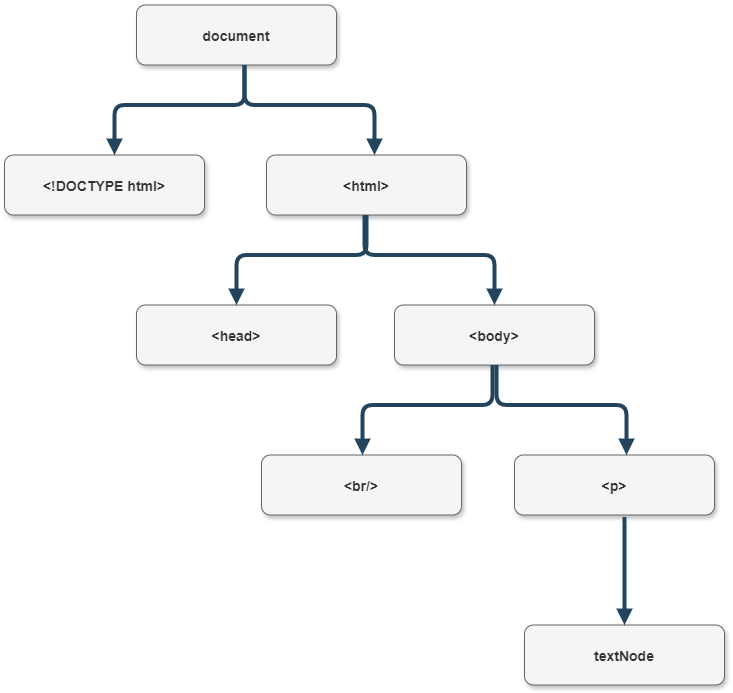

The diagram above was exported from draw.io. Its source (the exported page's mxGraphModel, read from the mxfile embedded in the PNG):
<mxGraphModel dx="1750" dy="2278.5" grid="1" gridSize="10" guides="1" tooltips="1" connect="1" arrows="1" fold="1" page="1" pageScale="1.5" pageWidth="1169" pageHeight="827" background="none" math="0" shadow="0">
  <root>
    <mxCell id="0" />
    <mxCell id="1" parent="0" />
    <mxCell id="2" value="&lt;!DOCTYPE html&gt;" style="rounded=1;fillColor=#f5f5f5;strokeColor=#666666;shadow=1;fontStyle=1;fontColor=#333333;fontSize=14;" parent="1" vertex="1">
      <mxGeometry x="420" y="130" width="200" height="60" as="geometry" />
    </mxCell>
    <mxCell id="LOei6A35BRd7Sk4sFjuY-55" value="&lt;html&gt;" style="rounded=1;fillColor=#f5f5f5;strokeColor=#666666;shadow=1;fontStyle=1;fontColor=#333333;fontSize=14;" vertex="1" parent="1">
      <mxGeometry x="682" y="130" width="200" height="60" as="geometry" />
    </mxCell>
    <mxCell id="LOei6A35BRd7Sk4sFjuY-56" value="&lt;body&gt;" style="rounded=1;fillColor=#f5f5f5;strokeColor=#666666;shadow=1;fontStyle=1;fontColor=#333333;fontSize=14;" vertex="1" parent="1">
      <mxGeometry x="810" y="280" width="200" height="60" as="geometry" />
    </mxCell>
    <mxCell id="LOei6A35BRd7Sk4sFjuY-57" value="&lt;head&gt;" style="rounded=1;fillColor=#f5f5f5;strokeColor=#666666;shadow=1;fontStyle=1;fontColor=#333333;fontSize=14;" vertex="1" parent="1">
      <mxGeometry x="552" y="280" width="200" height="60" as="geometry" />
    </mxCell>
    <mxCell id="LOei6A35BRd7Sk4sFjuY-58" value="&lt;br/&gt;" style="rounded=1;fillColor=#f5f5f5;strokeColor=#666666;shadow=1;fontStyle=1;fontColor=#333333;fontSize=14;" vertex="1" parent="1">
      <mxGeometry x="677" y="430" width="200" height="60" as="geometry" />
    </mxCell>
    <mxCell id="LOei6A35BRd7Sk4sFjuY-59" value="&lt;p&gt;" style="rounded=1;fillColor=#f5f5f5;strokeColor=#666666;shadow=1;fontStyle=1;fontColor=#333333;fontSize=14;" vertex="1" parent="1">
      <mxGeometry x="930" y="430" width="200" height="60" as="geometry" />
    </mxCell>
    <mxCell id="LOei6A35BRd7Sk4sFjuY-60" value="textNode" style="rounded=1;fillColor=#f5f5f5;strokeColor=#666666;shadow=1;fontStyle=1;fontColor=#333333;fontSize=14;" vertex="1" parent="1">
      <mxGeometry x="940" y="600" width="200" height="60" as="geometry" />
    </mxCell>
    <mxCell id="LOei6A35BRd7Sk4sFjuY-61" value="" style="edgeStyle=elbowEdgeStyle;elbow=vertical;strokeWidth=4;endArrow=block;endFill=1;fontStyle=1;strokeColor=#23445D;entryX=0.5;entryY=0;entryDx=0;entryDy=0;exitX=0.5;exitY=1;exitDx=0;exitDy=0;" edge="1" parent="1" source="LOei6A35BRd7Sk4sFjuY-55" target="LOei6A35BRd7Sk4sFjuY-57">
      <mxGeometry x="22" y="165.5" width="100" height="100" as="geometry">
        <mxPoint x="508" y="580" as="sourcePoint" />
        <mxPoint x="350" y="430" as="targetPoint" />
        <Array as="points">
          <mxPoint x="690" y="230" />
          <mxPoint x="420" y="315.5" />
        </Array>
      </mxGeometry>
    </mxCell>
    <mxCell id="LOei6A35BRd7Sk4sFjuY-62" value="" style="edgeStyle=elbowEdgeStyle;elbow=vertical;strokeWidth=4;endArrow=block;endFill=1;fontStyle=1;strokeColor=#23445D;entryX=0.5;entryY=0;entryDx=0;entryDy=0;exitX=0.5;exitY=1;exitDx=0;exitDy=0;" edge="1" parent="1" target="LOei6A35BRd7Sk4sFjuY-56">
      <mxGeometry x="22" y="165.5" width="100" height="100" as="geometry">
        <mxPoint x="780" y="190" as="sourcePoint" />
        <mxPoint x="650" y="280" as="targetPoint" />
        <Array as="points">
          <mxPoint x="688" y="230" />
          <mxPoint x="418" y="315.5" />
        </Array>
      </mxGeometry>
    </mxCell>
    <mxCell id="LOei6A35BRd7Sk4sFjuY-63" value="" style="edgeStyle=elbowEdgeStyle;elbow=vertical;strokeWidth=4;endArrow=block;endFill=1;fontStyle=1;strokeColor=#23445D;entryX=0.5;entryY=0;entryDx=0;entryDy=0;exitX=0.5;exitY=1;exitDx=0;exitDy=0;" edge="1" parent="1">
      <mxGeometry x="22" y="165.5" width="100" height="100" as="geometry">
        <mxPoint x="908" y="340" as="sourcePoint" />
        <mxPoint x="778" y="430" as="targetPoint" />
        <Array as="points">
          <mxPoint x="816" y="380" />
          <mxPoint x="546" y="465.5" />
        </Array>
      </mxGeometry>
    </mxCell>
    <mxCell id="LOei6A35BRd7Sk4sFjuY-65" value="" style="edgeStyle=elbowEdgeStyle;elbow=vertical;strokeWidth=4;endArrow=block;endFill=1;fontStyle=1;strokeColor=#23445D;entryX=0.5;entryY=0;entryDx=0;entryDy=0;exitX=0.5;exitY=1;exitDx=0;exitDy=0;" edge="1" parent="1">
      <mxGeometry x="22" y="165.5" width="100" height="100" as="geometry">
        <mxPoint x="912" y="340" as="sourcePoint" />
        <mxPoint x="1042" y="430" as="targetPoint" />
        <Array as="points">
          <mxPoint x="820" y="380" />
          <mxPoint x="550" y="465.5" />
        </Array>
      </mxGeometry>
    </mxCell>
    <mxCell id="LOei6A35BRd7Sk4sFjuY-66" value="" style="edgeStyle=elbowEdgeStyle;elbow=vertical;strokeWidth=4;endArrow=block;endFill=1;fontStyle=1;strokeColor=#23445D;entryX=0.5;entryY=0;entryDx=0;entryDy=0;" edge="1" parent="1">
      <mxGeometry x="22" y="165.5" width="100" height="100" as="geometry">
        <mxPoint x="1040" y="492" as="sourcePoint" />
        <mxPoint x="1040" y="600" as="targetPoint" />
        <Array as="points">
          <mxPoint x="818" y="550" />
          <mxPoint x="548" y="635.5" />
        </Array>
      </mxGeometry>
    </mxCell>
    <mxCell id="LOei6A35BRd7Sk4sFjuY-67" value="document" style="rounded=1;fillColor=#f5f5f5;strokeColor=#666666;shadow=1;fontStyle=1;fontColor=#333333;fontSize=14;" vertex="1" parent="1">
      <mxGeometry x="552" y="-20" width="200" height="60" as="geometry" />
    </mxCell>
    <mxCell id="LOei6A35BRd7Sk4sFjuY-68" value="" style="edgeStyle=elbowEdgeStyle;elbow=vertical;strokeWidth=4;endArrow=block;endFill=1;fontStyle=1;strokeColor=#23445D;entryX=0.5;entryY=0;entryDx=0;entryDy=0;exitX=0.5;exitY=1;exitDx=0;exitDy=0;" edge="1" parent="1">
      <mxGeometry x="22" y="165.5" width="100" height="100" as="geometry">
        <mxPoint x="660" y="40" as="sourcePoint" />
        <mxPoint x="790" y="130" as="targetPoint" />
        <Array as="points">
          <mxPoint x="568" y="80" />
          <mxPoint x="298" y="165.5" />
        </Array>
      </mxGeometry>
    </mxCell>
    <mxCell id="LOei6A35BRd7Sk4sFjuY-69" value="" style="edgeStyle=elbowEdgeStyle;elbow=vertical;strokeWidth=4;endArrow=block;endFill=1;fontStyle=1;strokeColor=#23445D;entryX=0.5;entryY=0;entryDx=0;entryDy=0;exitX=0.5;exitY=1;exitDx=0;exitDy=0;" edge="1" parent="1">
      <mxGeometry x="22" y="165.5" width="100" height="100" as="geometry">
        <mxPoint x="660" y="40" as="sourcePoint" />
        <mxPoint x="530" y="130" as="targetPoint" />
        <Array as="points">
          <mxPoint x="568" y="80" />
          <mxPoint x="298" y="165.5" />
        </Array>
      </mxGeometry>
    </mxCell>
  </root>
</mxGraphModel>